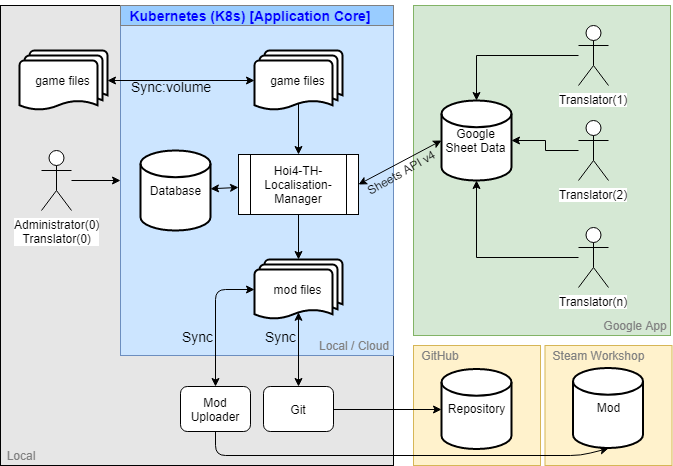

The diagram above was exported from draw.io. Its source (the exported page's mxGraphModel, read from the mxfile embedded in the PNG):
<mxGraphModel dx="1088" dy="519" grid="1" gridSize="10" guides="1" tooltips="1" connect="1" arrows="1" fold="1" page="1" pageScale="1" pageWidth="827" pageHeight="1169" math="0" shadow="0">
  <root>
    <mxCell id="0" />
    <mxCell id="1" parent="0" />
    <mxCell id="GzSAWS4ZVo4R-alZfi92-2" value="" style="rounded=0;whiteSpace=wrap;html=1;fontSize=14;fillColor=#E6E6E6;" vertex="1" parent="1">
      <mxGeometry x="50" y="20" width="393" height="460" as="geometry" />
    </mxCell>
    <mxCell id="6dCQT9yg1-t21u0xLebJ-40" value="" style="rounded=0;whiteSpace=wrap;html=1;fillColor=#d5e8d4;strokeColor=#82b366;" parent="1" vertex="1">
      <mxGeometry x="463" y="20" width="257" height="330" as="geometry" />
    </mxCell>
    <mxCell id="6dCQT9yg1-t21u0xLebJ-39" value="" style="rounded=0;whiteSpace=wrap;html=1;fillColor=#CCE5FF;strokeColor=#6c8ebf;" parent="1" vertex="1">
      <mxGeometry x="170" y="20" width="273" height="350" as="geometry" />
    </mxCell>
    <mxCell id="6dCQT9yg1-t21u0xLebJ-1" value="Database" style="strokeWidth=2;html=1;shape=mxgraph.flowchart.database;whiteSpace=wrap;" parent="1" vertex="1">
      <mxGeometry x="190" y="165" width="70" height="80" as="geometry" />
    </mxCell>
    <mxCell id="6dCQT9yg1-t21u0xLebJ-2" value="Google Sheet Data" style="strokeWidth=2;html=1;shape=mxgraph.flowchart.database;whiteSpace=wrap;" parent="1" vertex="1">
      <mxGeometry x="491" y="115" width="70" height="80" as="geometry" />
    </mxCell>
    <mxCell id="6dCQT9yg1-t21u0xLebJ-20" style="edgeStyle=orthogonalEdgeStyle;rounded=0;orthogonalLoop=1;jettySize=auto;html=1;entryX=0.5;entryY=0;entryDx=0;entryDy=0;entryPerimeter=0;" parent="1" source="6dCQT9yg1-t21u0xLebJ-3" target="6dCQT9yg1-t21u0xLebJ-2" edge="1">
      <mxGeometry relative="1" as="geometry" />
    </mxCell>
    <mxCell id="6dCQT9yg1-t21u0xLebJ-3" value="Translator(1)" style="shape=umlActor;verticalLabelPosition=bottom;labelBackgroundColor=#ffffff;verticalAlign=top;html=1;outlineConnect=0;" parent="1" vertex="1">
      <mxGeometry x="628" y="40" width="30" height="60" as="geometry" />
    </mxCell>
    <mxCell id="6dCQT9yg1-t21u0xLebJ-36" style="edgeStyle=orthogonalEdgeStyle;rounded=0;orthogonalLoop=1;jettySize=auto;html=1;entryX=0.5;entryY=1;entryDx=0;entryDy=0;entryPerimeter=0;" parent="1" source="6dCQT9yg1-t21u0xLebJ-4" target="6dCQT9yg1-t21u0xLebJ-2" edge="1">
      <mxGeometry relative="1" as="geometry" />
    </mxCell>
    <mxCell id="6dCQT9yg1-t21u0xLebJ-4" value="Translator(n)" style="shape=umlActor;verticalLabelPosition=bottom;labelBackgroundColor=#ffffff;verticalAlign=top;html=1;outlineConnect=0;" parent="1" vertex="1">
      <mxGeometry x="628" y="242" width="30" height="60" as="geometry" />
    </mxCell>
    <mxCell id="6dCQT9yg1-t21u0xLebJ-19" style="edgeStyle=orthogonalEdgeStyle;rounded=0;orthogonalLoop=1;jettySize=auto;html=1;" parent="1" source="6dCQT9yg1-t21u0xLebJ-5" target="6dCQT9yg1-t21u0xLebJ-2" edge="1">
      <mxGeometry relative="1" as="geometry" />
    </mxCell>
    <mxCell id="6dCQT9yg1-t21u0xLebJ-5" value="Translator(2)" style="shape=umlActor;verticalLabelPosition=bottom;labelBackgroundColor=#ffffff;verticalAlign=top;html=1;outlineConnect=0;" parent="1" vertex="1">
      <mxGeometry x="628" y="135" width="30" height="60" as="geometry" />
    </mxCell>
    <mxCell id="6dCQT9yg1-t21u0xLebJ-16" value="Hoi4-TH-Localisation-Manager" style="shape=process;whiteSpace=wrap;html=1;backgroundOutline=1;" parent="1" vertex="1">
      <mxGeometry x="288" y="169" width="120" height="60" as="geometry" />
    </mxCell>
    <mxCell id="6dCQT9yg1-t21u0xLebJ-23" value="" style="endArrow=classic;startArrow=classic;html=1;" parent="1" source="6dCQT9yg1-t21u0xLebJ-1" target="6dCQT9yg1-t21u0xLebJ-16" edge="1">
      <mxGeometry width="50" height="50" relative="1" as="geometry">
        <mxPoint x="140" y="400" as="sourcePoint" />
        <mxPoint x="190" y="350" as="targetPoint" />
      </mxGeometry>
    </mxCell>
    <mxCell id="6dCQT9yg1-t21u0xLebJ-24" value="" style="endArrow=classic;startArrow=classic;html=1;entryX=0;entryY=0.5;entryDx=0;entryDy=0;entryPerimeter=0;exitX=1;exitY=0.5;exitDx=0;exitDy=0;" parent="1" source="6dCQT9yg1-t21u0xLebJ-16" target="6dCQT9yg1-t21u0xLebJ-2" edge="1">
      <mxGeometry width="50" height="50" relative="1" as="geometry">
        <mxPoint x="93" y="400" as="sourcePoint" />
        <mxPoint x="143" y="350" as="targetPoint" />
      </mxGeometry>
    </mxCell>
    <mxCell id="S_g9rzUaP5mfgNMYT9Y4-9" value="Sheets API v4" style="text;html=1;resizable=0;points=[];align=center;verticalAlign=middle;labelBackgroundColor=none;labelBorderColor=none;rotation=-30;" parent="6dCQT9yg1-t21u0xLebJ-24" vertex="1" connectable="0">
      <mxGeometry x="0.301" relative="1" as="geometry">
        <mxPoint x="-12" y="16" as="offset" />
      </mxGeometry>
    </mxCell>
    <mxCell id="6dCQT9yg1-t21u0xLebJ-25" value="mod files" style="strokeWidth=2;html=1;shape=mxgraph.flowchart.multi-document;whiteSpace=wrap;" parent="1" vertex="1">
      <mxGeometry x="304" y="274" width="88" height="60" as="geometry" />
    </mxCell>
    <mxCell id="6dCQT9yg1-t21u0xLebJ-27" value="" style="endArrow=classic;html=1;exitX=0.5;exitY=1;exitDx=0;exitDy=0;" parent="1" source="6dCQT9yg1-t21u0xLebJ-16" target="6dCQT9yg1-t21u0xLebJ-25" edge="1">
      <mxGeometry width="50" height="50" relative="1" as="geometry">
        <mxPoint x="148" y="430" as="sourcePoint" />
        <mxPoint x="198" y="380" as="targetPoint" />
      </mxGeometry>
    </mxCell>
    <mxCell id="6dCQT9yg1-t21u0xLebJ-28" value="game files" style="strokeWidth=2;html=1;shape=mxgraph.flowchart.multi-document;whiteSpace=wrap;" parent="1" vertex="1">
      <mxGeometry x="304" y="65" width="88" height="60" as="geometry" />
    </mxCell>
    <mxCell id="6dCQT9yg1-t21u0xLebJ-29" value="" style="endArrow=classic;html=1;exitX=0.5;exitY=0.88;exitDx=0;exitDy=0;exitPerimeter=0;entryX=0.5;entryY=0;entryDx=0;entryDy=0;" parent="1" source="6dCQT9yg1-t21u0xLebJ-28" target="6dCQT9yg1-t21u0xLebJ-16" edge="1">
      <mxGeometry width="50" height="50" relative="1" as="geometry">
        <mxPoint x="148" y="430" as="sourcePoint" />
        <mxPoint x="198" y="380" as="targetPoint" />
      </mxGeometry>
    </mxCell>
    <mxCell id="6dCQT9yg1-t21u0xLebJ-30" value="Administrator(0)&lt;br&gt;Translator(0)" style="shape=umlActor;verticalLabelPosition=bottom;labelBackgroundColor=#ffffff;verticalAlign=top;html=1;outlineConnect=0;" parent="1" vertex="1">
      <mxGeometry x="91" y="165" width="30" height="60" as="geometry" />
    </mxCell>
    <mxCell id="6dCQT9yg1-t21u0xLebJ-43" value="Local / Cloud" style="text;html=1;strokeColor=none;fillColor=none;align=center;verticalAlign=middle;whiteSpace=wrap;rounded=0;fontColor=#808080;" parent="1" vertex="1">
      <mxGeometry x="365" y="350" width="76" height="20" as="geometry" />
    </mxCell>
    <mxCell id="6dCQT9yg1-t21u0xLebJ-44" value="Google App" style="text;html=1;strokeColor=none;fillColor=none;align=center;verticalAlign=middle;whiteSpace=wrap;rounded=0;fontColor=#808080;" parent="1" vertex="1">
      <mxGeometry x="648" y="330" width="72" height="20" as="geometry" />
    </mxCell>
    <mxCell id="S_g9rzUaP5mfgNMYT9Y4-1" value="" style="rounded=0;whiteSpace=wrap;html=1;fillColor=#fff2cc;strokeColor=#d6b656;" parent="1" vertex="1">
      <mxGeometry x="463" y="360" width="127" height="120" as="geometry" />
    </mxCell>
    <mxCell id="S_g9rzUaP5mfgNMYT9Y4-2" value="GitHub" style="text;html=1;strokeColor=none;fillColor=none;align=center;verticalAlign=middle;whiteSpace=wrap;rounded=0;fontColor=#808080;" parent="1" vertex="1">
      <mxGeometry x="463" y="360" width="54" height="20" as="geometry" />
    </mxCell>
    <mxCell id="S_g9rzUaP5mfgNMYT9Y4-3" value="Repository" style="strokeWidth=2;html=1;shape=mxgraph.flowchart.database;whiteSpace=wrap;" parent="1" vertex="1">
      <mxGeometry x="491" y="383.5" width="70" height="80" as="geometry" />
    </mxCell>
    <mxCell id="S_g9rzUaP5mfgNMYT9Y4-8" style="edgeStyle=orthogonalEdgeStyle;rounded=0;orthogonalLoop=1;jettySize=auto;html=1;exitX=1;exitY=0.5;exitDx=0;exitDy=0;entryX=0;entryY=0.5;entryDx=0;entryDy=0;entryPerimeter=0;" parent="1" source="S_g9rzUaP5mfgNMYT9Y4-4" target="S_g9rzUaP5mfgNMYT9Y4-3" edge="1">
      <mxGeometry relative="1" as="geometry" />
    </mxCell>
    <mxCell id="S_g9rzUaP5mfgNMYT9Y4-4" value="Git" style="rounded=1;whiteSpace=wrap;html=1;" parent="1" vertex="1">
      <mxGeometry x="313" y="401" width="70" height="45" as="geometry" />
    </mxCell>
    <mxCell id="GzSAWS4ZVo4R-alZfi92-3" value="Local" style="text;html=1;strokeColor=none;fillColor=none;align=center;verticalAlign=middle;whiteSpace=wrap;rounded=0;fontColor=#808080;" vertex="1" parent="1">
      <mxGeometry x="50" y="460" width="40" height="20" as="geometry" />
    </mxCell>
    <mxCell id="GzSAWS4ZVo4R-alZfi92-4" value="" style="endArrow=classic;html=1;fontSize=14;fontColor=#0000FF;entryX=0;entryY=0.5;entryDx=0;entryDy=0;" edge="1" parent="1" source="6dCQT9yg1-t21u0xLebJ-30" target="6dCQT9yg1-t21u0xLebJ-39">
      <mxGeometry width="50" height="50" relative="1" as="geometry">
        <mxPoint x="90" y="360" as="sourcePoint" />
        <mxPoint x="140" y="310" as="targetPoint" />
      </mxGeometry>
    </mxCell>
    <mxCell id="GzSAWS4ZVo4R-alZfi92-5" value="Mod Uploader" style="rounded=1;whiteSpace=wrap;html=1;" vertex="1" parent="1">
      <mxGeometry x="230" y="401" width="70" height="45" as="geometry" />
    </mxCell>
    <mxCell id="GzSAWS4ZVo4R-alZfi92-7" value="game files" style="strokeWidth=2;html=1;shape=mxgraph.flowchart.multi-document;whiteSpace=wrap;" vertex="1" parent="1">
      <mxGeometry x="69" y="65" width="88" height="60" as="geometry" />
    </mxCell>
    <mxCell id="GzSAWS4ZVo4R-alZfi92-8" value="" style="endArrow=classic;startArrow=classic;html=1;fontSize=14;fontColor=#0000FF;entryX=0;entryY=0.5;entryDx=0;entryDy=0;entryPerimeter=0;exitX=1;exitY=0.5;exitDx=0;exitDy=0;exitPerimeter=0;" edge="1" parent="1" source="GzSAWS4ZVo4R-alZfi92-7" target="6dCQT9yg1-t21u0xLebJ-28">
      <mxGeometry width="50" height="50" relative="1" as="geometry">
        <mxPoint x="50" y="550" as="sourcePoint" />
        <mxPoint x="100" y="500" as="targetPoint" />
      </mxGeometry>
    </mxCell>
    <mxCell id="GzSAWS4ZVo4R-alZfi92-9" value="Sync:volume" style="text;html=1;resizable=0;points=[];align=center;verticalAlign=middle;labelBackgroundColor=none;fontSize=14;fontColor=#000000;" vertex="1" connectable="0" parent="GzSAWS4ZVo4R-alZfi92-8">
      <mxGeometry x="-0.2109" y="1" relative="1" as="geometry">
        <mxPoint x="5" y="6" as="offset" />
      </mxGeometry>
    </mxCell>
    <mxCell id="GzSAWS4ZVo4R-alZfi92-11" value="" style="rounded=0;whiteSpace=wrap;html=1;labelBackgroundColor=none;strokeColor=#808080;fillColor=#99CCFF;fontSize=14;fontColor=#000000;" vertex="1" parent="1">
      <mxGeometry x="170" y="20" width="273" height="20" as="geometry" />
    </mxCell>
    <mxCell id="GzSAWS4ZVo4R-alZfi92-1" value="Kubernetes (K8s) [Application Core]" style="text;html=1;strokeColor=none;fillColor=none;align=center;verticalAlign=middle;whiteSpace=wrap;rounded=0;fontStyle=1;fontColor=#0000FF;fontSize=14;" vertex="1" parent="1">
      <mxGeometry x="170" y="15" width="260" height="30" as="geometry" />
    </mxCell>
    <mxCell id="GzSAWS4ZVo4R-alZfi92-12" value="" style="rounded=0;whiteSpace=wrap;html=1;fillColor=#fff2cc;strokeColor=#d6b656;" vertex="1" parent="1">
      <mxGeometry x="594.5" y="360" width="127" height="120" as="geometry" />
    </mxCell>
    <mxCell id="GzSAWS4ZVo4R-alZfi92-13" value="Steam Workshop" style="text;html=1;strokeColor=none;fillColor=none;align=center;verticalAlign=middle;whiteSpace=wrap;rounded=0;fontColor=#808080;" vertex="1" parent="1">
      <mxGeometry x="595" y="360" width="105" height="20" as="geometry" />
    </mxCell>
    <mxCell id="GzSAWS4ZVo4R-alZfi92-14" value="Mod" style="strokeWidth=2;html=1;shape=mxgraph.flowchart.database;whiteSpace=wrap;" vertex="1" parent="1">
      <mxGeometry x="622.5" y="382.5" width="70" height="80" as="geometry" />
    </mxCell>
    <mxCell id="GzSAWS4ZVo4R-alZfi92-15" value="" style="endArrow=classic;html=1;fontSize=14;fontColor=#000000;exitX=0.5;exitY=1;exitDx=0;exitDy=0;" edge="1" parent="1" source="GzSAWS4ZVo4R-alZfi92-5">
      <mxGeometry width="50" height="50" relative="1" as="geometry">
        <mxPoint x="50" y="550" as="sourcePoint" />
        <mxPoint x="658" y="463" as="targetPoint" />
        <Array as="points">
          <mxPoint x="265" y="470" />
          <mxPoint x="630" y="470" />
        </Array>
      </mxGeometry>
    </mxCell>
    <mxCell id="GzSAWS4ZVo4R-alZfi92-27" value="" style="endArrow=classic;startArrow=classic;html=1;fontSize=14;fontColor=#000000;entryX=0;entryY=0.5;entryDx=0;entryDy=0;entryPerimeter=0;exitX=0.5;exitY=0;exitDx=0;exitDy=0;" edge="1" parent="1" source="GzSAWS4ZVo4R-alZfi92-5" target="6dCQT9yg1-t21u0xLebJ-25">
      <mxGeometry width="50" height="50" relative="1" as="geometry">
        <mxPoint x="210" y="355" as="sourcePoint" />
        <mxPoint x="260" y="305" as="targetPoint" />
        <Array as="points">
          <mxPoint x="265" y="304" />
        </Array>
      </mxGeometry>
    </mxCell>
    <mxCell id="GzSAWS4ZVo4R-alZfi92-28" value="Sync" style="text;html=1;resizable=0;points=[];align=center;verticalAlign=middle;labelBackgroundColor=none;fontSize=14;fontColor=#000000;" vertex="1" connectable="0" parent="GzSAWS4ZVo4R-alZfi92-27">
      <mxGeometry x="0.44" y="3" relative="1" as="geometry">
        <mxPoint x="-19.5" y="49" as="offset" />
      </mxGeometry>
    </mxCell>
    <mxCell id="GzSAWS4ZVo4R-alZfi92-29" value="" style="endArrow=classic;startArrow=classic;html=1;fontSize=14;fontColor=#000000;entryX=0.5;entryY=0.88;entryDx=0;entryDy=0;entryPerimeter=0;" edge="1" parent="1" source="S_g9rzUaP5mfgNMYT9Y4-4" target="6dCQT9yg1-t21u0xLebJ-25">
      <mxGeometry width="50" height="50" relative="1" as="geometry">
        <mxPoint x="60" y="560" as="sourcePoint" />
        <mxPoint x="110" y="510" as="targetPoint" />
      </mxGeometry>
    </mxCell>
    <mxCell id="GzSAWS4ZVo4R-alZfi92-30" value="Sync" style="text;html=1;resizable=0;points=[];align=center;verticalAlign=middle;labelBackgroundColor=none;fontSize=14;fontColor=#000000;" vertex="1" connectable="0" parent="GzSAWS4ZVo4R-alZfi92-29">
      <mxGeometry x="0.44" y="3" relative="1" as="geometry">
        <mxPoint x="-15" y="2" as="offset" />
      </mxGeometry>
    </mxCell>
  </root>
</mxGraphModel>